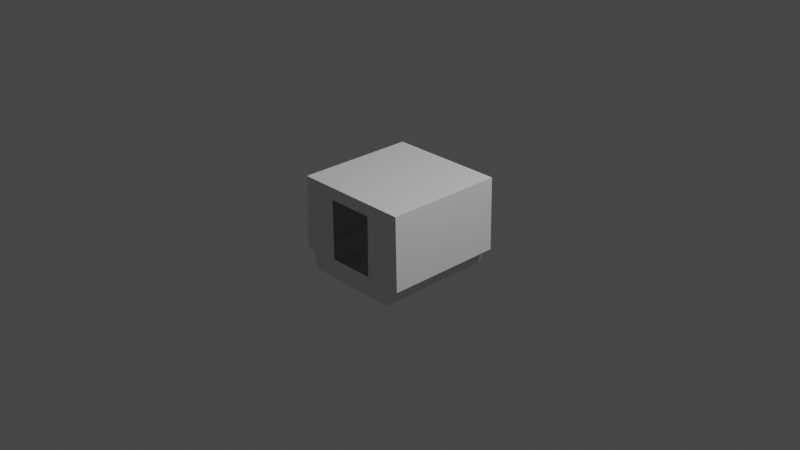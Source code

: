 # Source: French_Hermes_Docking_Module_IVA.blend  (saved by Blender 3.1.7; exported with 4.5.12 LTS)
import bpy
from mathutils import Matrix  # noqa: F401  (used for matrix-valued properties, if any)

bpy.ops.wm.read_factory_settings(use_empty=True)
scene = bpy.context.scene
scene.name = 'Scene'

# ---- collections
col_collection = bpy.data.collections.new('Collection'); scene.collection.children.link(col_collection)

# ---- world
world_world = bpy.data.worlds.new('World'); scene.world = world_world
world_world.use_nodes = True; world_world.node_tree.nodes.clear()
_N = world_world.node_tree.nodes; _L = world_world.node_tree.links
n0 = _N.new('ShaderNodeOutputWorld'); n0.name = 'World Output'; n0.location = (300, 300)
n1 = _N.new('ShaderNodeBackground'); n1.name = 'Background'; n1.location = (10, 300)
n1.inputs[0].default_value = (0.05088, 0.05088, 0.05088, 1.0)
_L.new(n1.outputs[0], n0.inputs[0])
n0.is_active_output = True
world_world.color = (0.05088, 0.05088, 0.05088)
world_world.use_sun_shadow = False
world_world.sun_shadow_jitter_overblur = 0.0

# ---- cameras
cam_camera = bpy.data.cameras.new('Camera')
cam_camera.clip_end = 100.0
cam_camera.ortho_scale = 7.314

# ---- lights
light_light = bpy.data.lights.new('Light', 'POINT')
light_light.transmission_factor = 0.0
light_light.energy = 1000.0
light_light.shadow_soft_size = 0.1
light_light.shadow_maximum_resolution = 0.006
light_light.use_absolute_resolution = True

# ---- meshes
me_shellcollider_collider = bpy.data.meshes.new('shellCollider.collider')
me_shellcollider_collider.from_pydata([(-0.2556, 0.6576, -0.3235), (-0.5728, -0.6547, -0.3429), (-0.5164, -0.6547, -0.5402), (0.2556, 0.6576, -0.3235), (0.5164, -0.6547, -0.5402), (0.5728, -0.6547, -0.3429), (0.2556, 0.6576, 0.3333), (0.6641, -0.6547, -0.3317), (0.6454, -0.6547, 0.4649), (-0.2556, 0.6576, 0.3333), (-0.6454, -0.6547, 0.4649), (-0.6641, -0.6547, -0.3317), (0.2556, -0.6547, -0.3235), (0.2556, -0.6547, 0.3333), (-0.2556, -0.6547, 0.3333), (-0.2556, -0.6547, -0.3235), (-0.5164, 0.6576, -0.5402), (-0.5728, 0.6576, -0.3429), (0.5164, 0.6576, -0.5402), (0.6454, 0.6576, 0.4649), (0.6641, 0.6576, -0.3317), (-0.6454, 0.6576, 0.4649), (-0.6641, 0.6576, -0.3317), (0.5728, 0.6576, -0.3429)], [], [(13, 14, 8, 7, 5), (17, 22, 11, 1), (2, 4, 18, 16), (7, 8, 19, 20), (10, 11, 22, 21), (23, 18, 4, 5), (23, 5, 7, 20), (2, 1, 11, 10, 8, 14, 15, 12, 13, 5, 4), (19, 8, 10, 21), (1, 2, 16, 17), (9, 19, 21), (6, 23, 20), (23, 6, 3), (23, 3, 18), (3, 0, 18), (16, 18, 0), (21, 22, 17), (17, 16, 0), (6, 20, 19), (21, 17, 9), (17, 0, 9), (9, 6, 19)])
me_shellcollider_collider.use_remesh_fix_poles = True
me_shellcollider_collider.use_remesh_preserve_attributes = False
me_shellcollider_collider.update()

# ---- objects
ob_light = bpy.data.objects.new('Light', light_light)
ob_camera = bpy.data.objects.new('Camera', cam_camera)
ob_freeiva = bpy.data.objects.new('FreeIva', None)
ob_shellcollider = bpy.data.objects.new('shellCollider', me_shellcollider_collider)

# ---- transforms, parenting, visibility, modifiers, constraints
ob_light.location = (4.076, 1.005, 5.904)
ob_light.rotation_euler = (0.6503, 0.05522, 1.866)
ob_light.lock_rotations_4d = False
ob_light.empty_display_type = 'ARROWS'
ob_light.color = (0.0, 0.0, 0.0, 0.0)
ob_light.lineart.crease_threshold = 0.0
ob_camera.location = (7.359, -6.926, 4.958)
ob_camera.rotation_euler = (1.109, 0.0, 0.8149)
ob_camera.lock_rotations_4d = False
ob_camera.empty_display_type = 'ARROWS'
ob_camera.color = (0.0, 0.0, 0.0, 0.0)
ob_camera.display_type = 'WIRE'
ob_camera.lineart.crease_threshold = 0.0
ob_freeiva.location = (0.0, 0.0, 0.0)
ob_freeiva.rotation_mode = 'QUATERNION'
ob_freeiva.rotation_quaternion = (1.0, 0.0, 0.0, 0.0)
ob_shellcollider.parent = ob_freeiva
ob_shellcollider.location = (0.0, 0.0, 0.0)
ob_shellcollider.rotation_mode = 'QUATERNION'
ob_shellcollider.rotation_quaternion = (1.0, 0.0, 0.0, 0.0)

# ---- collection membership
col_collection.objects.link(ob_light)
col_collection.objects.link(ob_camera)
col_collection.objects.link(ob_freeiva)
col_collection.objects.link(ob_shellcollider)

# ---- scene / render settings (as saved in the file)
scene.camera = ob_camera
scene.frame_start = 1; scene.frame_end = 250; scene.frame_set(1)
scene.render.engine = 'BLENDER_EEVEE_NEXT'
scene.cycles.sampling_pattern = 'TABULATED_SOBOL'
scene.cycles.use_light_tree = False
scene.view_settings.view_transform = 'Filmic'
bpy.context.view_layer.update()
